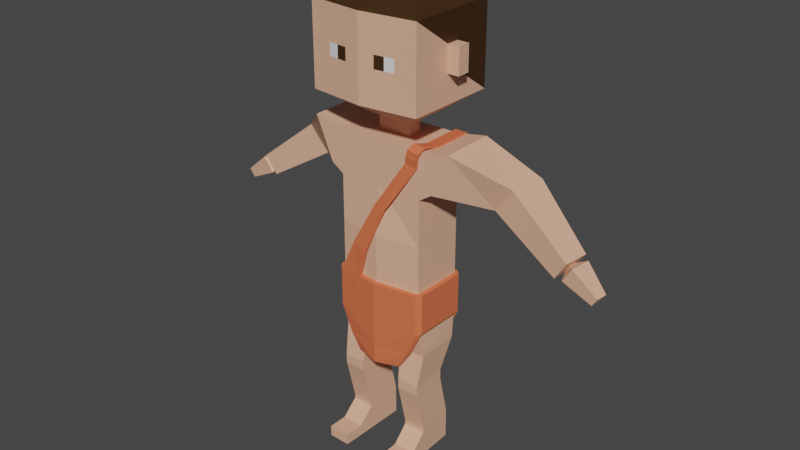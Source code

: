 # Source: ancient_unarmed.blend  (saved by Blender 2.82.7; exported with 4.5.12 LTS)
import bpy
from mathutils import Matrix  # noqa: F401  (used for matrix-valued properties, if any)

bpy.ops.wm.read_factory_settings(use_empty=True)
scene = bpy.context.scene
scene.name = 'Scene'

# ---- materials (node trees are filled in below, after node groups)
mat_skin = bpy.data.materials.new('Skin')
mat_skin.use_transparent_shadow = False
mat_trousers = bpy.data.materials.new('Trousers')
mat_trousers.use_transparent_shadow = False
mat_white = bpy.data.materials.new('White')
mat_white.use_transparent_shadow = False
mat_hair = bpy.data.materials.new('Hair')
mat_hair.use_transparent_shadow = False
mat_shirt = bpy.data.materials.new('Shirt')
mat_shirt.use_transparent_shadow = False
mat_shirt.diffuse_color = (0.3023, 0.3613, 0.3301, 1.0)
mat_leather = bpy.data.materials.new('Leather')
mat_leather.use_transparent_shadow = False

# ---- material node trees
mat_skin.use_nodes = True; mat_skin.node_tree.nodes.clear()
_N = mat_skin.node_tree.nodes; _L = mat_skin.node_tree.links
n0 = _N.new('ShaderNodeOutputMaterial'); n0.name = 'Material Output'; n0.location = (300, 300)
n1 = _N.new('ShaderNodeBsdfPrincipled'); n1.name = 'Principled BSDF'; n1.location = (10, 300)
n1.distribution = 'GGX'
n1.subsurface_method = 'BURLEY'
n1.inputs[0].default_value = (0.8, 0.4468, 0.2968, 1.0)
n1.inputs[3].default_value = 1.45
n1.inputs[27].default_value = (0.0, 0.0, 0.0, 1.0)
n1.inputs[28].default_value = 1.0
_L.new(n1.outputs[0], n0.inputs[0])
n0.is_active_output = True
mat_trousers.use_nodes = True; mat_trousers.node_tree.nodes.clear()
_N = mat_trousers.node_tree.nodes; _L = mat_trousers.node_tree.links
n0 = _N.new('ShaderNodeOutputMaterial'); n0.name = 'Material Output'; n0.location = (300, 300)
n1 = _N.new('ShaderNodeBsdfPrincipled'); n1.name = 'Principled BSDF'; n1.location = (10, 300)
n1.distribution = 'GGX'
n1.subsurface_method = 'BURLEY'
n1.inputs[0].default_value = (0.002191, 0.002928, 0.06372, 1.0)
n1.inputs[3].default_value = 1.45
n1.inputs[27].default_value = (0.0, 0.0, 0.0, 1.0)
n1.inputs[28].default_value = 1.0
_L.new(n1.outputs[0], n0.inputs[0])
n0.is_active_output = True
mat_white.use_nodes = True; mat_white.node_tree.nodes.clear()
_N = mat_white.node_tree.nodes; _L = mat_white.node_tree.links
n0 = _N.new('ShaderNodeOutputMaterial'); n0.name = 'Material Output'; n0.location = (300, 300)
n1 = _N.new('ShaderNodeBsdfPrincipled'); n1.name = 'Principled BSDF'; n1.location = (10, 300)
n1.distribution = 'GGX'
n1.subsurface_method = 'BURLEY'
n1.inputs[3].default_value = 1.45
n1.inputs[27].default_value = (0.0, 0.0, 0.0, 1.0)
n1.inputs[28].default_value = 1.0
_L.new(n1.outputs[0], n0.inputs[0])
n0.is_active_output = True
mat_hair.use_nodes = True; mat_hair.node_tree.nodes.clear()
_N = mat_hair.node_tree.nodes; _L = mat_hair.node_tree.links
n0 = _N.new('ShaderNodeOutputMaterial'); n0.name = 'Material Output'; n0.location = (300, 300)
n1 = _N.new('ShaderNodeBsdfPrincipled'); n1.name = 'Principled BSDF'; n1.location = (10, 300)
n1.distribution = 'GGX'
n1.subsurface_method = 'BURLEY'
n1.inputs[0].default_value = (0.04445, 0.01834, 0.003701, 1.0)
n1.inputs[3].default_value = 1.45
n1.inputs[27].default_value = (0.0, 0.0, 0.0, 1.0)
n1.inputs[28].default_value = 1.0
_L.new(n1.outputs[0], n0.inputs[0])
n0.is_active_output = True
mat_shirt.use_nodes = True; mat_shirt.node_tree.nodes.clear()
_N = mat_shirt.node_tree.nodes; _L = mat_shirt.node_tree.links
n0 = _N.new('ShaderNodeOutputMaterial'); n0.name = 'Material Output'; n0.location = (300, 300)
n1 = _N.new('ShaderNodeBsdfPrincipled'); n1.name = 'Principled BSDF'; n1.location = (10, 300)
n1.distribution = 'GGX'
n1.subsurface_method = 'BURLEY'
n1.inputs[0].default_value = (0.004706, 0.05221, 0.002751, 1.0)
n1.inputs[3].default_value = 1.45
n1.inputs[27].default_value = (0.0, 0.0, 0.0, 1.0)
n1.inputs[28].default_value = 1.0
_L.new(n1.outputs[0], n0.inputs[0])
n0.is_active_output = True
mat_leather.use_nodes = True; mat_leather.node_tree.nodes.clear()
_N = mat_leather.node_tree.nodes; _L = mat_leather.node_tree.links
n0 = _N.new('ShaderNodeOutputMaterial'); n0.name = 'Material Output'; n0.location = (300, 300)
n1 = _N.new('ShaderNodeBsdfPrincipled'); n1.name = 'Principled BSDF'; n1.location = (10, 300)
n1.distribution = 'GGX'
n1.subsurface_method = 'BURLEY'
n1.inputs[0].default_value = (0.8, 0.167, 0.07016, 1.0)
n1.inputs[3].default_value = 1.45
n1.inputs[27].default_value = (0.0, 0.0, 0.0, 1.0)
n1.inputs[28].default_value = 1.0
_L.new(n1.outputs[0], n0.inputs[0])
n0.is_active_output = True

# ---- world
world_world = bpy.data.worlds.new('World'); scene.world = world_world
world_world.use_nodes = True; world_world.node_tree.nodes.clear()
_N = world_world.node_tree.nodes; _L = world_world.node_tree.links
n0 = _N.new('ShaderNodeOutputWorld'); n0.name = 'World Output'; n0.location = (300, 300)
n1 = _N.new('ShaderNodeBackground'); n1.name = 'Background'; n1.location = (10, 300)
n1.inputs[0].default_value = (0.05088, 0.05088, 0.05088, 1.0)
_L.new(n1.outputs[0], n0.inputs[0])
n0.is_active_output = True
world_world.color = (0.05088, 0.05088, 0.05088)
world_world.use_sun_shadow = False
world_world.sun_shadow_jitter_overblur = 0.0

# ---- meshes
me_cube_001 = bpy.data.meshes.new('Cube.001')
me_cube_001.from_pydata([(0.6286, -0.2678, 5.879), (0.6286, 0.2678, 5.879), (1.62, 1.0, 2.482), (1.62, -1.0, 2.482), (1.62, 1.0, 4.2), (1.62, -1.0, 4.2), (0.4492, 1.0, -1.292), (1.683, 0.8362, -1.759), (0.689, 0.8113, -1.759), (0.7303, -0.8362, -1.777), (1.598, 0.3227, -2.926), (0.7769, 0.2995, -2.924), (0.8153, -1.061, -2.937), (1.636, -1.037, -2.939), (1.596, 0.3262, -3.303), (0.7756, 0.303, -3.3), (0.814, -1.057, -3.313), (1.635, -1.034, -3.315), (1.592, 0.7208, -4.931), (0.7709, 0.6976, -4.928), (0.8093, -0.6625, -4.941), (1.63, -0.6393, -4.943), (1.591, 0.7223, -5.092), (0.7704, 0.6991, -5.089), (0.8088, -0.661, -5.102), (1.63, -0.6378, -5.105), (1.588, 0.7308, -6.058), (0.7673, 0.7076, -6.055), (0.8057, -0.6525, -6.068), (1.626, -0.6293, -6.071), (1.646, -1.228, -5.669), (0.8255, -1.251, -5.666), (1.643, -1.219, -6.076), (0.8224, -1.243, -6.074), (1.665, -1.953, -5.675), (0.8445, -1.976, -5.672), (1.662, -1.944, -6.082), (0.8415, -1.968, -6.08), (2.739, 0.9876, 6.084), (2.096, 1.012, 4.533), (2.09, -0.9876, 4.504), (2.733, -1.012, 6.055), (4.48, 1.659, 4.867), (4.301, 0.293, 4.88), (3.793, 1.74, 3.941), (3.613, 0.3747, 3.954), (6.601, 1.032, 3.161), (6.486, 0.09333, 3.151), (6.172, 1.091, 2.496), (6.057, 0.153, 2.486), (6.406, 0.7168, 2.919), (6.374, 0.4511, 2.916), (6.285, 0.7337, 2.731), (6.252, 0.468, 2.728), (6.758, 0.9364, 3.024), (6.663, 0.1518, 3.016), (6.4, 0.9863, 2.468), (6.304, 0.2017, 2.46), (7.616, 0.6566, 2.264), (7.564, 0.2331, 2.259), (7.422, 0.6835, 1.964), (7.371, 0.2601, 1.959), (1.62, 1.0, 5.879), (1.62, -1.0, 5.879), (0.6286, 0.2678, 6.326), (0.6286, -0.2678, 6.326), (1.194, 0.8147, 6.685), (1.194, -0.8147, 6.685), (1.194, 0.8147, 10.9), (1.194, -0.8147, 10.9), (2.066, -0.2409, 8.324), (2.066, -0.2409, 9.257), (2.066, 0.2409, 9.257), (2.066, 0.2409, 8.324), (1.292, -1.802, 8.562), (1.292, -1.802, 9.02), (2.066, 1.73, 10.28), (2.066, 1.73, 7.3), (2.497, -0.2409, 8.324), (2.497, -0.2409, 9.257), (2.497, 0.2409, 9.257), (2.497, 0.2409, 8.324), (2.066, -1.73, 7.3), (2.066, -1.73, 10.28), (0.5616, -1.896, 9.02), (0.5616, -1.896, 8.562), (0.9268, -1.849, 8.562), (0.9268, -1.849, 9.02), (0.4492, -1.0, -1.292), (1.725, -0.8113, -1.777), (1.62, -1.0, 0.7389), (1.62, 1.0, 0.7389), (1.62, 1.0, -0.7649), (1.62, -1.0, -0.7649), (1.614, 1.163, 0.7389), (1.614, 1.163, -0.7826), (1.784, 1.0, -0.7649), (1.784, 1.0, 0.7389), (1.784, -1.0, 0.7389), (1.784, -1.0, -0.7649), (1.642, -1.162, -0.7826), (1.31, -1.0, -1.715), (1.255, -1.162, -1.715), (0.8749, -1.166, -2.338), (1.246, 1.0, -1.715), (1.244, 1.163, -1.715), (0.8892, -1.0, -2.376), (1.31, 1.0, -1.715), (0.8743, 1.0, -2.376), (0.8738, 1.163, -2.376), (1.642, -1.162, 0.7389), (-0.6286, -0.2678, 5.879), (-0.6286, 0.2678, 5.879), (-1.62, 1.0, 2.482), (-1.62, -1.0, 2.482), (-1.62, 1.0, 4.2), (-1.62, -1.0, 4.2), (-1.62, 1.0, -0.7649), (0.0, 0.2678, 5.879), (0.0, -0.2678, 5.879), (0.0, -1.218, 2.482), (0.0, 0.941, 2.482), (0.0, -1.0, 4.2), (0.0, 1.0, 4.2), (-1.683, 0.8362, -1.759), (-0.689, 0.8113, -1.759), (-0.7303, -0.8362, -1.777), (-1.598, 0.3227, -2.926), (-0.7769, 0.2995, -2.924), (-0.8153, -1.061, -2.937), (-1.636, -1.037, -2.939), (-1.596, 0.3262, -3.303), (-0.7756, 0.303, -3.3), (-0.814, -1.057, -3.313), (-1.635, -1.034, -3.315), (-1.592, 0.7208, -4.931), (-0.7709, 0.6976, -4.928), (-0.8093, -0.6625, -4.941), (-1.63, -0.6393, -4.943), (-1.591, 0.7223, -5.092), (-0.7704, 0.6991, -5.089), (-0.8088, -0.661, -5.102), (-1.63, -0.6378, -5.105), (-1.588, 0.7308, -6.058), (-0.7673, 0.7076, -6.055), (-0.8057, -0.6525, -6.068), (-1.626, -0.6293, -6.071), (-1.646, -1.228, -5.669), (-0.8255, -1.251, -5.666), (-1.643, -1.219, -6.076), (-0.8224, -1.243, -6.074), (-1.665, -1.953, -5.675), (-0.8445, -1.976, -5.672), (-1.662, -1.944, -6.082), (-0.8415, -1.968, -6.08), (-2.739, 0.9876, 6.084), (-2.096, 1.012, 4.533), (-2.09, -0.9876, 4.504), (-2.733, -1.012, 6.055), (-4.48, 1.659, 4.867), (-4.301, 0.293, 4.88), (-3.793, 1.74, 3.941), (-3.613, 0.3747, 3.954), (-6.601, 1.032, 3.161), (-6.486, 0.09333, 3.151), (-6.172, 1.091, 2.496), (-6.057, 0.153, 2.486), (-6.406, 0.7168, 2.919), (-6.374, 0.4511, 2.916), (-6.285, 0.7337, 2.731), (-6.252, 0.468, 2.728), (-6.758, 0.9364, 3.024), (-6.663, 0.1518, 3.016), (-6.4, 0.9863, 2.468), (-6.304, 0.2017, 2.46), (-7.616, 0.6566, 2.264), (-7.564, 0.2331, 2.259), (-7.422, 0.6835, 1.964), (-7.371, 0.2601, 1.959), (0.0, 1.0, 5.879), (-1.62, 1.0, 5.879), (-1.62, -1.0, 5.879), (0.0, -1.0, 5.879), (0.0, 0.2678, 6.326), (0.0, -0.2678, 6.326), (-0.6286, 0.2678, 6.326), (-0.6286, -0.2678, 6.326), (0.0, 0.8147, 6.685), (0.0, -0.8147, 6.685), (-1.194, 0.8147, 6.685), (-1.194, -0.8147, 6.685), (0.0, 0.8147, 10.9), (0.0, -0.8147, 10.9), (-1.194, 0.8147, 10.9), (-1.194, -0.8147, 10.9), (-2.066, -0.2409, 8.324), (-2.066, -0.2409, 9.257), (0.0, -1.968, 10.28), (0.0, -1.968, 7.3), (0.0, 1.999, 7.3), (0.0, 1.999, 10.28), (-2.066, 0.2409, 9.257), (-2.066, 0.2409, 8.324), (-1.292, -1.802, 8.562), (-1.292, -1.802, 9.02), (-2.066, 1.73, 10.28), (-2.066, 1.73, 7.3), (-2.497, -0.2409, 8.324), (-2.497, -0.2409, 9.257), (-2.497, 0.2409, 9.257), (-2.497, 0.2409, 8.324), (-2.066, -1.73, 7.3), (-2.066, -1.73, 10.28), (-0.5616, -1.896, 9.02), (-0.5616, -1.896, 8.562), (-0.9268, -1.849, 8.562), (-0.9268, -1.849, 9.02), (-0.4492, 1.0, -1.292), (-1.62, -1.0, -0.7826), (0.0, 0.941, -0.7826), (0.0, 1.0, -1.292), (0.0, -1.218, 0.7389), (-1.725, -0.8113, -1.777), (-0.4492, -1.0, -1.292), (0.0, -1.0, -1.292), (0.0, 0.941, 0.7389), (0.0, -1.218, -0.7826), (-1.62, 1.0, 0.7389), (-1.62, -1.0, 0.7389), (0.0, 1.104, -0.7826), (0.0, 1.104, 0.7389), (-1.614, 1.163, 0.7389), (-1.614, 1.163, -0.7826), (-1.784, 1.0, -0.7649), (-1.784, 1.0, 0.7389), (-1.784, -1.0, 0.7389), (-1.784, -1.0, -0.7649), (-1.642, -1.162, -0.7826), (0.0, -1.38, -0.7826), (-1.31, -1.0, -1.715), (-1.255, -1.162, -1.715), (0.0, 0.941, -1.715), (-0.8749, -1.166, -2.338), (-1.246, 1.0, -1.715), (-1.244, 1.163, -1.715), (-0.8747, -1.004, -2.337), (0.0, -1.218, -1.715), (0.0, 1.104, -1.715), (0.0, -1.38, -1.715), (-1.31, 1.0, -1.715), (-0.8892, 1.0, -2.376), (-0.8738, 1.163, -2.376), (0.0, 1.104, -2.376), (0.0, 0.941, -2.376), (0.0, -1.376, -2.409), (0.0, -1.214, -2.413), (0.0, -1.38, 0.7389), (-1.642, -1.162, 0.7389), (-0.7828, -1.293, 0.2154), (-0.7296, -1.3, 0.7211), (-0.769, -1.189, 0.2155), (-0.7157, -1.196, 0.7212), (-1.582, -1.186, 0.3011), (-1.529, -1.193, 0.8067), (-1.568, -1.082, 0.3012), (-1.515, -1.09, 0.8068), (-0.3851, -1.334, 1.831), (-0.3677, -1.253, 1.834), (-0.9787, -1.141, 1.965), (-0.9935, -1.22, 1.966), (0.3327, -1.246, 3.478), (0.3453, -1.187, 3.48), (-0.1013, -1.095, 3.581), (-0.114, -1.154, 3.578), (1.561, -1.076, 5.276), (1.566, -1.022, 5.301), (1.108, -1.02, 5.39), (1.102, -1.074, 5.365), (1.624, -1.125, 5.578), (1.63, -1.07, 5.603), (1.171, -1.068, 5.692), (1.166, -1.123, 5.667), (1.693, -1.152, 5.828), (1.695, -1.093, 5.815), (1.234, -1.062, 5.883), (1.232, -1.121, 5.897), (1.765, -1.059, 5.976), (1.766, -1.029, 5.924), (1.303, -0.9718, 5.951), (1.302, -1.002, 6.003), (1.781, -0.954, 6.037), (1.782, -0.9238, 5.985), (1.319, -0.8666, 6.012), (1.319, -0.8968, 6.064), (1.851, -0.7367, 6.023), (1.848, -0.7034, 5.973), (1.383, -0.7452, 5.978), (1.386, -0.7785, 6.028), (1.945, -0.4891, 5.983), (1.947, -0.4937, 5.923), (1.48, -0.4777, 5.908), (1.478, -0.4731, 5.968), (1.939, 0.897, 6.002), (1.943, 0.8911, 5.942), (1.478, 0.8847, 5.905), (1.473, 0.8906, 5.965), (1.941, 1.061, 5.96), (1.941, 1.024, 5.912), (1.474, 1.021, 5.917), (1.474, 1.057, 5.965), (1.964, 1.141, 5.694), (1.967, 1.083, 5.708), (1.519, 1.087, 5.837), (1.515, 1.145, 5.823), (1.593, 1.035, 5.015), (1.596, 0.9811, 5.028), (1.181, 0.9847, 5.147), (1.178, 1.039, 5.134), (0.8284, 1.071, 3.665), (0.8309, 1.029, 3.675), (0.5081, 1.031, 3.768), (0.5056, 1.074, 3.758), (-0.1406, 1.015, 1.157), (-0.1459, 0.9601, 1.178), (-0.6494, 0.9681, 1.323), (-0.6455, 1.028, 1.304), (-0.351, 1.078, 0.8467), (-0.3479, 1.011, 0.8562), (-0.8513, 1.009, 1.008), (-0.8544, 1.076, 0.9984), (-0.4912, 1.073, 0.6952), (-0.4981, 1.013, 0.7042), (-1.093, 0.9968, 0.6943), (-1.089, 1.048, 0.6865)], [], [(123, 179, 62, 4), (62, 63, 41, 38), (220, 6, 88, 224), (91, 2, 3, 90), (225, 121, 2, 91), (2, 4, 5, 3), (121, 123, 4, 2), (93, 88, 9, 89), (90, 3, 120, 221), (3, 5, 122, 120), (5, 63, 182, 122), (119, 0, 65, 184), (7, 89, 13, 10), (88, 6, 8, 9), (6, 92, 7, 8), (13, 12, 16, 17), (9, 8, 11, 12), (89, 9, 12, 13), (8, 7, 10, 11), (14, 17, 21, 18), (11, 10, 14, 15), (10, 13, 17, 14), (12, 11, 15, 16), (20, 19, 23, 24), (16, 15, 19, 20), (17, 16, 20, 21), (15, 14, 18, 19), (25, 24, 31, 30), (21, 20, 24, 25), (19, 18, 22, 23), (18, 21, 25, 22), (27, 26, 29, 28), (23, 22, 26, 27), (22, 25, 29, 26), (24, 23, 27, 28), (31, 33, 37, 35), (29, 25, 30, 32), (24, 28, 33, 31), (28, 29, 32, 33), (34, 35, 37, 36), (30, 31, 35, 34), (32, 30, 34, 36), (33, 32, 36, 37), (5, 4, 39, 40), (4, 62, 38, 39), (63, 5, 40, 41), (40, 39, 44, 45), (43, 45, 49, 47), (39, 38, 42, 44), (41, 40, 45, 43), (38, 41, 43, 42), (46, 47, 51, 50), (42, 43, 47, 46), (45, 44, 48, 49), (44, 42, 46, 48), (53, 52, 56, 57), (49, 48, 52, 53), (48, 46, 50, 52), (47, 49, 53, 51), (55, 57, 61, 59), (52, 50, 54, 56), (51, 53, 57, 55), (50, 51, 55, 54), (60, 58, 59, 61), (54, 55, 59, 58), (57, 56, 60, 61), (56, 54, 58, 60), (118, 1, 62, 179), (1, 0, 63, 62), (0, 119, 182, 63), (65, 64, 66, 67), (1, 118, 183, 64), (0, 1, 64, 65), (197, 83, 69, 192), (184, 65, 67, 188), (64, 183, 187, 66), (68, 191, 192, 69), (76, 200, 191, 68), (83, 76, 68, 69), (67, 66, 77, 82), (70, 73, 81, 78), (66, 187, 199, 77), (77, 199, 200, 76), (188, 67, 82, 198), (86, 74, 75, 87), (70, 71, 83, 82), (72, 73, 77, 76), (73, 70, 82, 77), (71, 72, 76, 83), (78, 81, 80, 79), (71, 70, 78, 79), (72, 71, 79, 80), (73, 72, 80, 81), (75, 74, 82, 83), (85, 84, 197, 198), (74, 86, 85, 198, 82), (84, 87, 75, 83, 197), (85, 86, 87, 84), (94, 91, 97), (100, 238, 248, 102), (99, 98, 110, 100), (220, 219, 92, 6), (90, 110, 98), (88, 93, 226, 224), (92, 93, 89, 7), (229, 230, 94, 95), (91, 94, 230, 225), (95, 96, 107, 105), (96, 97, 98, 99), (90, 98, 97, 91), (92, 96, 99, 93), (100, 110, 256, 238), (229, 95, 105, 247), (97, 96, 95, 94), (247, 105, 109, 252), (104, 241, 253, 108), (102, 248, 254, 103), (105, 107, 108, 109), (96, 92, 104, 107), (92, 219, 241, 104), (254, 255, 106, 103), (226, 93, 101, 246), (106, 101, 102, 103), (253, 252, 109, 108), (107, 104, 108), (246, 101, 106, 255), (99, 101, 93), (221, 256, 110, 90), (123, 115, 180, 179), (180, 155, 158, 181), (220, 224, 223, 217), (227, 228, 114, 113), (225, 227, 113, 121), (113, 114, 116, 115), (121, 113, 115, 123), (218, 222, 126, 223), (228, 221, 120, 114), (114, 120, 122, 116), (116, 122, 182, 181), (119, 184, 186, 111), (124, 127, 130, 222), (223, 126, 125, 217), (217, 125, 124, 117), (130, 134, 133, 129), (126, 129, 128, 125), (222, 130, 129, 126), (125, 128, 127, 124), (131, 135, 138, 134), (128, 132, 131, 127), (127, 131, 134, 130), (129, 133, 132, 128), (137, 141, 140, 136), (133, 137, 136, 132), (134, 138, 137, 133), (132, 136, 135, 131), (142, 147, 148, 141), (138, 142, 141, 137), (136, 140, 139, 135), (135, 139, 142, 138), (144, 145, 146, 143), (140, 144, 143, 139), (139, 143, 146, 142), (141, 145, 144, 140), (148, 152, 154, 150), (146, 149, 147, 142), (141, 148, 150, 145), (145, 150, 149, 146), (151, 153, 154, 152), (147, 151, 152, 148), (149, 153, 151, 147), (150, 154, 153, 149), (116, 157, 156, 115), (115, 156, 155, 180), (181, 158, 157, 116), (157, 162, 161, 156), (160, 164, 166, 162), (156, 161, 159, 155), (158, 160, 162, 157), (155, 159, 160, 158), (163, 167, 168, 164), (159, 163, 164, 160), (162, 166, 165, 161), (161, 165, 163, 159), (170, 174, 173, 169), (166, 170, 169, 165), (165, 169, 167, 163), (164, 168, 170, 166), (172, 176, 178, 174), (169, 173, 171, 167), (168, 172, 174, 170), (167, 171, 172, 168), (177, 178, 176, 175), (171, 175, 176, 172), (174, 178, 177, 173), (173, 177, 175, 171), (118, 179, 180, 112), (112, 180, 181, 111), (111, 181, 182, 119), (186, 190, 189, 185), (112, 185, 183, 118), (111, 186, 185, 112), (197, 192, 194, 212), (184, 188, 190, 186), (185, 189, 187, 183), (193, 194, 192, 191), (205, 193, 191, 200), (212, 194, 193, 205), (190, 211, 206, 189), (195, 207, 210, 202), (189, 206, 199, 187), (206, 205, 200, 199), (188, 198, 211, 190), (215, 216, 204, 203), (195, 211, 212, 196), (201, 205, 206, 202), (202, 206, 211, 195), (196, 212, 205, 201), (207, 208, 209, 210), (196, 208, 207, 195), (201, 209, 208, 196), (202, 210, 209, 201), (204, 212, 211, 203), (214, 198, 197, 213), (203, 211, 198, 214, 215), (213, 197, 212, 204, 216), (214, 213, 216, 215), (231, 234, 227), (237, 240, 248, 238), (220, 217, 117, 219), (228, 235, 257), (223, 224, 226, 218), (117, 124, 222, 218), (229, 232, 231, 230), (227, 225, 230, 231), (232, 244, 249, 233), (233, 236, 235, 234), (228, 227, 234, 235), (117, 218, 236, 233), (237, 238, 256, 257), (229, 247, 244, 232), (234, 231, 232, 233), (247, 252, 251, 244), (243, 250, 253, 241), (240, 242, 254, 248), (244, 251, 250, 249), (233, 249, 243, 117), (236, 218, 239), (117, 243, 241, 219), (226, 246, 239, 218), (102, 101, 99, 100), (253, 250, 251, 252), (249, 250, 243), (246, 255, 245, 239), (254, 242, 245, 255), (221, 228, 257, 256), (236, 237, 257, 235), (237, 236, 239, 240), (245, 242, 240, 239), (258, 259, 261, 260), (260, 261, 265, 264), (264, 265, 263, 262), (262, 263, 259, 258), (260, 264, 262, 258), (261, 259, 266, 267), (268, 267, 271, 272), (259, 263, 269, 266), (265, 261, 267, 268), (263, 265, 268, 269), (273, 272, 276, 277), (269, 268, 272, 273), (267, 266, 270, 271), (266, 269, 273, 270), (274, 277, 281, 278), (271, 270, 274, 275), (270, 273, 277, 274), (272, 271, 275, 276), (281, 280, 284, 285), (276, 275, 279, 280), (277, 276, 280, 281), (275, 274, 278, 279), (285, 284, 288, 289), (279, 278, 282, 283), (278, 281, 285, 282), (280, 279, 283, 284), (286, 289, 293, 290), (283, 282, 286, 287), (282, 285, 289, 286), (284, 283, 287, 288), (291, 290, 294, 295), (288, 287, 291, 292), (289, 288, 292, 293), (287, 286, 290, 291), (294, 298, 301, 297), (290, 293, 297, 294), (292, 291, 295, 296), (293, 292, 296, 297), (301, 300, 304, 305), (296, 295, 299, 300), (297, 296, 300, 301), (295, 294, 298, 299), (305, 304, 308, 309), (299, 298, 302, 303), (298, 302, 305, 301), (300, 299, 303, 304), (307, 306, 310, 311), (303, 302, 306, 307), (302, 306, 309, 305), (304, 303, 307, 308), (313, 312, 316, 317), (306, 310, 313, 309), (308, 307, 311, 312), (309, 308, 312, 313), (314, 318, 321, 317), (311, 310, 314, 315), (310, 314, 317, 313), (312, 311, 315, 316), (320, 319, 323, 324), (316, 315, 319, 320), (317, 316, 320, 321), (315, 314, 318, 319), (325, 324, 328, 329), (321, 320, 324, 325), (319, 318, 322, 323), (318, 321, 325, 322), (326, 329, 333, 330), (323, 322, 326, 327), (322, 325, 329, 326), (324, 323, 327, 328), (332, 331, 330, 333), (328, 327, 331, 332), (329, 328, 332, 333), (327, 326, 330, 331)])
me_cube_001.polygons.foreach_set('material_index', [0, 0, 0, 0, 0, 0, 0, 0, 0, 0, 0, 0, 0, 0, 0, 0, 0, 0, 0, 0, 0, 0, 0, 0, 0, 0, 0, 0, 0, 0, 0, 0, 0, 0, 0, 0, 0, 0, 0, 0, 0, 0, 0, 0, 0, 0, 0, 0, 0, 0, 0, 0, 0, 0, 0, 0, 0, 0, 0, 0, 0, 0, 0, 0, 0, 0, 0, 0, 0, 0, 0, 0, 0, 3, 0, 0, 3, 3, 3, 0, 0, 0, 3, 0, 2, 0, 3, 0, 3, 0, 0, 0, 0, 0, 0, 0, 0, 3, 5, 5, 5, 0, 5, 5, 0, 5, 5, 5, 5, 5, 5, 5, 5, 5, 5, 5, 5, 5, 5, 5, 5, 5, 5, 5, 5, 5, 5, 5, 0, 0, 0, 0, 0, 0, 0, 0, 0, 0, 0, 0, 0, 0, 0, 0, 0, 0, 0, 0, 0, 0, 0, 0, 0, 0, 0, 0, 0, 0, 0, 0, 0, 0, 0, 0, 0, 0, 0, 0, 0, 0, 0, 0, 0, 0, 0, 0, 0, 0, 0, 0, 0, 0, 0, 0, 0, 0, 0, 0, 0, 0, 0, 0, 0, 0, 0, 0, 0, 0, 0, 0, 0, 3, 0, 0, 3, 3, 3, 0, 0, 0, 3, 0, 2, 0, 3, 0, 3, 0, 0, 0, 0, 0, 0, 0, 0, 3, 5, 5, 0, 5, 5, 0, 5, 5, 5, 5, 5, 5, 5, 5, 5, 5, 5, 5, 5, 5, 5, 5, 5, 5, 5, 5, 5, 5, 5, 5, 5, 5, 5, 5, 5, 5, 5, 5, 5, 5, 5, 5, 5, 5, 5, 5, 5, 5, 5, 5, 5, 5, 5, 5, 5, 5, 5, 5, 5, 5, 5, 5, 5, 5, 5, 5, 5, 5, 5, 5, 5, 5, 5, 5, 5, 5, 5, 5, 5, 5, 5, 5, 5, 5, 5, 5, 5, 5, 5, 5, 5, 5, 5, 5, 5, 5, 5, 5, 5, 5, 5, 5, 5, 5, 5, 5])
_uv = me_cube_001.uv_layers.new(name='UVMap')
_uv.uv.foreach_set('vector', [0.564, 0.375, 0.625, 0.375, 0.625, 0.5, 0.564, 0.5, 0.625, 0.5, 0.625, 0.75, 0.625, 0.75, 0.625, 0.5, 0.25, 0.5, 0.375, 0.5, 0.375, 0.75, 0.25, 0.75, 0.4382, 0.5, 0.5016, 0.5, 0.5016, 0.75, 0.4382, 0.75, 0.4382, 0.375, 0.5016, 0.375, 0.5016, 0.5, 0.4382, 0.5, 0.5016, 0.5, 0.564, 0.5, 0.564, 0.75, 0.5016, 0.75, 0.5016, 0.375, 0.564, 0.375, 0.564, 0.5, 0.5016, 0.5, 0.3829, 0.75, 0.375, 0.75, 0.375, 0.75, 0.3829, 0.75, 0.4382, 0.75, 0.5016, 0.75, 0.5016, 0.875, 0.4382, 0.875, 0.5016, 0.75, 0.564, 0.75, 0.564, 0.875, 0.5016, 0.875, 0.564, 0.75, 0.625, 0.75, 0.625, 0.875, 0.564, 0.875, 0.75, 0.6608, 0.6801, 0.6608, 0.6801, 0.6608, 0.75, 0.6608, 0.3829, 0.5, 0.3829, 0.75, 0.3829, 0.75, 0.3829, 0.5, 0.375, 0.75, 0.375, 0.5, 0.375, 0.5, 0.375, 0.75, 0.375, 0.5, 0.3829, 0.5, 0.3829, 0.5, 0.375, 0.5, 0.3829, 0.75, 0.375, 0.75, 0.375, 0.75, 0.3829, 0.75, 0.375, 0.75, 0.375, 0.5, 0.375, 0.5, 0.375, 0.75, 0.3829, 0.75, 0.375, 0.75, 0.375, 0.75, 0.3829, 0.75, 0.375, 0.5, 0.3829, 0.5, 0.3829, 0.5, 0.375, 0.5, 0.3829, 0.5, 0.3829, 0.75, 0.3829, 0.75, 0.3829, 0.5, 0.375, 0.5, 0.3829, 0.5, 0.3829, 0.5, 0.375, 0.5, 0.3829, 0.5, 0.3829, 0.75, 0.3829, 0.75, 0.3829, 0.5, 0.375, 0.75, 0.375, 0.5, 0.375, 0.5, 0.375, 0.75, 0.375, 0.75, 0.375, 0.5, 0.375, 0.5, 0.375, 0.75, 0.375, 0.75, 0.375, 0.5, 0.375, 0.5, 0.375, 0.75, 0.3829, 0.75, 0.375, 0.75, 0.375, 0.75, 0.3829, 0.75, 0.375, 0.5, 0.3829, 0.5, 0.3829, 0.5, 0.375, 0.5, 0.3829, 0.75, 0.375, 0.75, 0.375, 0.75, 0.3829, 0.75, 0.3829, 0.75, 0.375, 0.75, 0.375, 0.75, 0.3829, 0.75, 0.375, 0.5, 0.3829, 0.5, 0.3829, 0.5, 0.375, 0.5, 0.3829, 0.5, 0.3829, 0.75, 0.3829, 0.75, 0.3829, 0.5, 0.375, 0.5, 0.3829, 0.5, 0.3829, 0.75, 0.375, 0.75, 0.375, 0.5, 0.3829, 0.5, 0.3829, 0.5, 0.375, 0.5, 0.3829, 0.5, 0.3829, 0.75, 0.3829, 0.75, 0.3829, 0.5, 0.375, 0.75, 0.375, 0.5, 0.375, 0.5, 0.375, 0.75, 0.375, 0.75, 0.375, 0.75, 0.375, 0.75, 0.375, 0.75, 0.3829, 0.75, 0.3829, 0.75, 0.3829, 0.75, 0.3829, 0.75, 0.375, 0.75, 0.375, 0.75, 0.375, 0.75, 0.375, 0.75, 0.375, 0.75, 0.3829, 0.75, 0.3829, 0.75, 0.375, 0.75, 0.3829, 0.75, 0.375, 0.75, 0.375, 0.75, 0.3829, 0.75, 0.3829, 0.75, 0.375, 0.75, 0.375, 0.75, 0.3829, 0.75, 0.3829, 0.75, 0.3829, 0.75, 0.3829, 0.75, 0.3829, 0.75, 0.375, 0.75, 0.3829, 0.75, 0.3829, 0.75, 0.375, 0.75, 0.564, 0.75, 0.564, 0.5, 0.564, 0.5, 0.564, 0.75, 0.564, 0.5, 0.625, 0.5, 0.625, 0.5, 0.564, 0.5, 0.625, 0.75, 0.564, 0.75, 0.564, 0.75, 0.625, 0.75, 0.564, 0.75, 0.564, 0.5, 0.564, 0.5, 0.564, 0.75, 0.625, 0.75, 0.564, 0.75, 0.564, 0.75, 0.625, 0.75, 0.564, 0.5, 0.625, 0.5, 0.625, 0.5, 0.564, 0.5, 0.625, 0.75, 0.564, 0.75, 0.564, 0.75, 0.625, 0.75, 0.625, 0.5, 0.625, 0.75, 0.625, 0.75, 0.625, 0.5, 0.625, 0.5, 0.625, 0.75, 0.625, 0.75, 0.625, 0.5, 0.625, 0.5, 0.625, 0.75, 0.625, 0.75, 0.625, 0.5, 0.564, 0.75, 0.564, 0.5, 0.564, 0.5, 0.564, 0.75, 0.564, 0.5, 0.625, 0.5, 0.625, 0.5, 0.564, 0.5, 0.564, 0.75, 0.564, 0.5, 0.564, 0.5, 0.564, 0.75, 0.564, 0.75, 0.564, 0.5, 0.564, 0.5, 0.564, 0.75, 0.564, 0.5, 0.625, 0.5, 0.625, 0.5, 0.564, 0.5, 0.625, 0.75, 0.564, 0.75, 0.564, 0.75, 0.625, 0.75, 0.625, 0.75, 0.564, 0.75, 0.564, 0.75, 0.625, 0.75, 0.564, 0.5, 0.625, 0.5, 0.625, 0.5, 0.564, 0.5, 0.625, 0.75, 0.564, 0.75, 0.564, 0.75, 0.625, 0.75, 0.625, 0.5, 0.625, 0.75, 0.625, 0.75, 0.625, 0.5, 0.564, 0.5, 0.625, 0.5, 0.625, 0.75, 0.564, 0.75, 0.625, 0.5, 0.625, 0.75, 0.625, 0.75, 0.625, 0.5, 0.564, 0.75, 0.564, 0.5, 0.564, 0.5, 0.564, 0.75, 0.564, 0.5, 0.625, 0.5, 0.625, 0.5, 0.564, 0.5, 0.75, 0.5892, 0.6801, 0.5892, 0.625, 0.5, 0.75, 0.5, 0.6801, 0.5892, 0.6801, 0.6608, 0.625, 0.75, 0.625, 0.5, 0.6801, 0.6608, 0.75, 0.6608, 0.75, 0.75, 0.625, 0.75, 0.6801, 0.6608, 0.6801, 0.5892, 0.6801, 0.5892, 0.6801, 0.6608, 0.6801, 0.5892, 0.75, 0.5892, 0.75, 0.5892, 0.6801, 0.5892, 0.6801, 0.6608, 0.6801, 0.5892, 0.6801, 0.5892, 0.6801, 0.6608, 0.75, 0.6608, 0.6801, 0.6608, 0.6801, 0.6608, 0.75, 0.6608, 0.75, 0.6608, 0.6801, 0.6608, 0.6801, 0.6608, 0.75, 0.6608, 0.6801, 0.5892, 0.75, 0.5892, 0.75, 0.5892, 0.6801, 0.5892, 0.6801, 0.5892, 0.75, 0.5892, 0.75, 0.6608, 0.6801, 0.6608, 0.6801, 0.5892, 0.75, 0.5892, 0.75, 0.5892, 0.6801, 0.5892, 0.6801, 0.6608, 0.6801, 0.5892, 0.6801, 0.5892, 0.6801, 0.6608, 0.6801, 0.6608, 0.6801, 0.5892, 0.6801, 0.5892, 0.6801, 0.6608, 0.6801, 0.6396, 0.6801, 0.6104, 0.6801, 0.6104, 0.6801, 0.6396, 0.6801, 0.5892, 0.75, 0.5892, 0.75, 0.5892, 0.6801, 0.5892, 0.6801, 0.5892, 0.75, 0.5892, 0.75, 0.5892, 0.6801, 0.5892, 0.75, 0.6608, 0.6801, 0.6608, 0.6801, 0.6608, 0.75, 0.6608, 0.715, 0.6608, 0.7013, 0.6608, 0.7013, 0.6608, 0.715, 0.6608, 0.6801, 0.6396, 0.6801, 0.6396, 0.6801, 0.6608, 0.6801, 0.6608, 0.6801, 0.6104, 0.6801, 0.6104, 0.6801, 0.5892, 0.6801, 0.5892, 0.6801, 0.6104, 0.6801, 0.6396, 0.6801, 0.6608, 0.6801, 0.5892, 0.6801, 0.6396, 0.6801, 0.6104, 0.6801, 0.5892, 0.6801, 0.6608, 0.6801, 0.6396, 0.6801, 0.6104, 0.6801, 0.6104, 0.6801, 0.6396, 0.6801, 0.6396, 0.6801, 0.6396, 0.6801, 0.6396, 0.6801, 0.6396, 0.6801, 0.6104, 0.6801, 0.6396, 0.6801, 0.6396, 0.6801, 0.6104, 0.6801, 0.6104, 0.6801, 0.6104, 0.6801, 0.6104, 0.6801, 0.6104, 0.7013, 0.6608, 0.7013, 0.6608, 0.6801, 0.6608, 0.6801, 0.6608, 0.7287, 0.6608, 0.7287, 0.6608, 0.75, 0.6608, 0.75, 0.6608, 0.7013, 0.6608, 0.715, 0.6608, 0.7287, 0.6608, 0.75, 0.6608, 0.6801, 0.6608, 0.7287, 0.6608, 0.715, 0.6608, 0.7013, 0.6608, 0.6801, 0.6608, 0.75, 0.6608, 0.7287, 0.6608, 0.715, 0.6608, 0.715, 0.6608, 0.7287, 0.6608, 0.0, 0.0, 0.4382, 0.5, 0.4382, 0.5, 0.3829, 0.75, 0.3829, 0.875, 0.3829, 0.875, 0.3829, 0.75, 0.3829, 0.75, 0.0, 0.0, 0.4382, 0.75, 0.3829, 0.75, 0.375, 0.375, 0.3829, 0.375, 0.3829, 0.5, 0.375, 0.5, 0.4382, 0.75, 0.4382, 0.75, 0.0, 0.0, 0.375, 0.75, 0.3829, 0.75, 0.3829, 0.875, 0.375, 0.875, 0.3829, 0.5, 0.3829, 0.75, 0.3829, 0.75, 0.3829, 0.5, 0.3829, 0.375, 0.4382, 0.375, 0.4382, 0.5, 0.3829, 0.5, 0.4382, 0.5, 0.4382, 0.5, 0.4382, 0.375, 0.4382, 0.375, 0.0, 0.0, 0.3829, 0.5, 0.3829, 0.5, 0.0, 0.0, 0.3829, 0.5, 0.4382, 0.5, 0.4382, 0.75, 0.3829, 0.75, 0.4382, 0.75, 0.4382, 0.75, 0.4382, 0.5, 0.4382, 0.5, 0.3829, 0.5, 0.3829, 0.5, 0.3829, 0.75, 0.3829, 0.75, 0.3829, 0.75, 0.4382, 0.75, 0.4382, 0.875, 0.3829, 0.875, 0.3829, 0.375, 0.3829, 0.5, 0.3829, 0.5, 0.3829, 0.375, 0.4382, 0.5, 0.3829, 0.5, 0.0, 0.0, 0.4382, 0.5, 0.3829, 0.375, 0.3829, 0.5, 0.3829, 0.5, 0.3829, 0.375, 0.3829, 0.5, 0.3829, 0.375, 0.3829, 0.375, 0.3829, 0.5, 0.3829, 0.75, 0.3829, 0.875, 0.3829, 0.875, 0.3829, 0.75, 0.0, 0.0, 0.3829, 0.5, 0.3829, 0.5, 0.0, 0.0, 0.0, 0.0, 0.0, 0.0, 0.0, 0.0, 0.0, 0.0, 0.3829, 0.5, 0.3829, 0.375, 0.3829, 0.375, 0.3829, 0.5, 0.3829, 0.875, 0.3829, 0.875, 0.3829, 0.75, 0.3829, 0.75, 0.3829, 0.875, 0.3829, 0.75, 0.3829, 0.75, 0.3829, 0.875, 0.0, 0.0, 0.0, 0.0, 0.3829, 0.75, 0.3829, 0.75, 0.3829, 0.375, 0.3829, 0.375, 0.3829, 0.5, 0.3829, 0.5, 0.0, 0.0, 0.0, 0.0, 0.0, 0.0, 0.3829, 0.875, 0.3829, 0.75, 0.3829, 0.75, 0.3829, 0.875, 0.3829, 0.75, 0.0, 0.0, 0.3829, 0.75, 0.4382, 0.875, 0.4382, 0.875, 0.4382, 0.75, 0.4382, 0.75, 0.564, 0.375, 0.564, 0.5, 0.625, 0.5, 0.625, 0.375, 0.625, 0.5, 0.625, 0.5, 0.625, 0.75, 0.625, 0.75, 0.25, 0.5, 0.25, 0.75, 0.375, 0.75, 0.375, 0.5, 0.4382, 0.5, 0.4382, 0.75, 0.5016, 0.75, 0.5016, 0.5, 0.4382, 0.375, 0.4382, 0.5, 0.5016, 0.5, 0.5016, 0.375, 0.5016, 0.5, 0.5016, 0.75, 0.564, 0.75, 0.564, 0.5, 0.5016, 0.375, 0.5016, 0.5, 0.564, 0.5, 0.564, 0.375, 0.3829, 0.75, 0.3829, 0.75, 0.375, 0.75, 0.375, 0.75, 0.4382, 0.75, 0.4382, 0.875, 0.5016, 0.875, 0.5016, 0.75, 0.5016, 0.75, 0.5016, 0.875, 0.564, 0.875, 0.564, 0.75, 0.564, 0.75, 0.564, 0.875, 0.625, 0.875, 0.625, 0.75, 0.75, 0.6608, 0.75, 0.6608, 0.6801, 0.6608, 0.6801, 0.6608, 0.3829, 0.5, 0.3829, 0.5, 0.3829, 0.75, 0.3829, 0.75, 0.375, 0.75, 0.375, 0.75, 0.375, 0.5, 0.375, 0.5, 0.375, 0.5, 0.375, 0.5, 0.3829, 0.5, 0.3829, 0.5, 0.3829, 0.75, 0.3829, 0.75, 0.375, 0.75, 0.375, 0.75, 0.375, 0.75, 0.375, 0.75, 0.375, 0.5, 0.375, 0.5, 0.3829, 0.75, 0.3829, 0.75, 0.375, 0.75, 0.375, 0.75, 0.375, 0.5, 0.375, 0.5, 0.3829, 0.5, 0.3829, 0.5, 0.3829, 0.5, 0.3829, 0.5, 0.3829, 0.75, 0.3829, 0.75, 0.375, 0.5, 0.375, 0.5, 0.3829, 0.5, 0.3829, 0.5, 0.3829, 0.5, 0.3829, 0.5, 0.3829, 0.75, 0.3829, 0.75, 0.375, 0.75, 0.375, 0.75, 0.375, 0.5, 0.375, 0.5, 0.375, 0.75, 0.375, 0.75, 0.375, 0.5, 0.375, 0.5, 0.375, 0.75, 0.375, 0.75, 0.375, 0.5, 0.375, 0.5, 0.3829, 0.75, 0.3829, 0.75, 0.375, 0.75, 0.375, 0.75, 0.375, 0.5, 0.375, 0.5, 0.3829, 0.5, 0.3829, 0.5, 0.3829, 0.75, 0.3829, 0.75, 0.375, 0.75, 0.375, 0.75, 0.3829, 0.75, 0.3829, 0.75, 0.375, 0.75, 0.375, 0.75, 0.375, 0.5, 0.375, 0.5, 0.3829, 0.5, 0.3829, 0.5, 0.3829, 0.5, 0.3829, 0.5, 0.3829, 0.75, 0.3829, 0.75, 0.375, 0.5, 0.375, 0.75, 0.3829, 0.75, 0.3829, 0.5, 0.375, 0.5, 0.375, 0.5, 0.3829, 0.5, 0.3829, 0.5, 0.3829, 0.5, 0.3829, 0.5, 0.3829, 0.75, 0.3829, 0.75, 0.375, 0.75, 0.375, 0.75, 0.375, 0.5, 0.375, 0.5, 0.375, 0.75, 0.375, 0.75, 0.375, 0.75, 0.375, 0.75, 0.3829, 0.75, 0.3829, 0.75, 0.3829, 0.75, 0.3829, 0.75, 0.375, 0.75, 0.375, 0.75, 0.375, 0.75, 0.375, 0.75, 0.375, 0.75, 0.375, 0.75, 0.3829, 0.75, 0.3829, 0.75, 0.3829, 0.75, 0.3829, 0.75, 0.375, 0.75, 0.375, 0.75, 0.3829, 0.75, 0.3829, 0.75, 0.375, 0.75, 0.375, 0.75, 0.3829, 0.75, 0.3829, 0.75, 0.3829, 0.75, 0.3829, 0.75, 0.375, 0.75, 0.375, 0.75, 0.3829, 0.75, 0.3829, 0.75, 0.564, 0.75, 0.564, 0.75, 0.564, 0.5, 0.564, 0.5, 0.564, 0.5, 0.564, 0.5, 0.625, 0.5, 0.625, 0.5, 0.625, 0.75, 0.625, 0.75, 0.564, 0.75, 0.564, 0.75, 0.564, 0.75, 0.564, 0.75, 0.564, 0.5, 0.564, 0.5, 0.625, 0.75, 0.625, 0.75, 0.564, 0.75, 0.564, 0.75, 0.564, 0.5, 0.564, 0.5, 0.625, 0.5, 0.625, 0.5, 0.625, 0.75, 0.625, 0.75, 0.564, 0.75, 0.564, 0.75, 0.625, 0.5, 0.625, 0.5, 0.625, 0.75, 0.625, 0.75, 0.625, 0.5, 0.625, 0.5, 0.625, 0.75, 0.625, 0.75, 0.625, 0.5, 0.625, 0.5, 0.625, 0.75, 0.625, 0.75, 0.564, 0.75, 0.564, 0.75, 0.564, 0.5, 0.564, 0.5, 0.564, 0.5, 0.564, 0.5, 0.625, 0.5, 0.625, 0.5, 0.564, 0.75, 0.564, 0.75, 0.564, 0.5, 0.564, 0.5, 0.564, 0.75, 0.564, 0.75, 0.564, 0.5, 0.564, 0.5, 0.564, 0.5, 0.564, 0.5, 0.625, 0.5, 0.625, 0.5, 0.625, 0.75, 0.625, 0.75, 0.564, 0.75, 0.564, 0.75, 0.625, 0.75, 0.625, 0.75, 0.564, 0.75, 0.564, 0.75, 0.564, 0.5, 0.564, 0.5, 0.625, 0.5, 0.625, 0.5, 0.625, 0.75, 0.625, 0.75, 0.564, 0.75, 0.564, 0.75, 0.625, 0.5, 0.625, 0.5, 0.625, 0.75, 0.625, 0.75, 0.564, 0.5, 0.564, 0.75, 0.625, 0.75, 0.625, 0.5, 0.625, 0.5, 0.625, 0.5, 0.625, 0.75, 0.625, 0.75, 0.564, 0.75, 0.564, 0.75, 0.564, 0.5, 0.564, 0.5, 0.564, 0.5, 0.564, 0.5, 0.625, 0.5, 0.625, 0.5, 0.75, 0.5892, 0.75, 0.5, 0.625, 0.5, 0.6801, 0.5892, 0.6801, 0.5892, 0.625, 0.5, 0.625, 0.75, 0.6801, 0.6608, 0.6801, 0.6608, 0.625, 0.75, 0.75, 0.75, 0.75, 0.6608, 0.6801, 0.6608, 0.6801, 0.6608, 0.6801, 0.5892, 0.6801, 0.5892, 0.6801, 0.5892, 0.6801, 0.5892, 0.75, 0.5892, 0.75, 0.5892, 0.6801, 0.6608, 0.6801, 0.6608, 0.6801, 0.5892, 0.6801, 0.5892, 0.75, 0.6608, 0.75, 0.6608, 0.6801, 0.6608, 0.6801, 0.6608, 0.75, 0.6608, 0.75, 0.6608, 0.6801, 0.6608, 0.6801, 0.6608, 0.6801, 0.5892, 0.6801, 0.5892, 0.75, 0.5892, 0.75, 0.5892, 0.6801, 0.5892, 0.6801, 0.6608, 0.75, 0.6608, 0.75, 0.5892, 0.6801, 0.5892, 0.6801, 0.5892, 0.75, 0.5892, 0.75, 0.5892, 0.6801, 0.6608, 0.6801, 0.6608, 0.6801, 0.5892, 0.6801, 0.5892, 0.6801, 0.6608, 0.6801, 0.6608, 0.6801, 0.5892, 0.6801, 0.5892, 0.6801, 0.6396, 0.6801, 0.6396, 0.6801, 0.6104, 0.6801, 0.6104, 0.6801, 0.5892, 0.6801, 0.5892, 0.75, 0.5892, 0.75, 0.5892, 0.6801, 0.5892, 0.6801, 0.5892, 0.75, 0.5892, 0.75, 0.5892, 0.75, 0.6608, 0.75, 0.6608, 0.6801, 0.6608, 0.6801, 0.6608, 0.715, 0.6608, 0.715, 0.6608, 0.7013, 0.6608, 0.7013, 0.6608, 0.6801, 0.6396, 0.6801, 0.6608, 0.6801, 0.6608, 0.6801, 0.6396, 0.6801, 0.6104, 0.6801, 0.5892, 0.6801, 0.5892, 0.6801, 0.6104, 0.6801, 0.6104, 0.6801, 0.5892, 0.6801, 0.6608, 0.6801, 0.6396, 0.6801, 0.6396, 0.6801, 0.6608, 0.6801, 0.5892, 0.6801, 0.6104, 0.6801, 0.6396, 0.6801, 0.6396, 0.6801, 0.6104, 0.6801, 0.6104, 0.6801, 0.6396, 0.6801, 0.6396, 0.6801, 0.6396, 0.6801, 0.6396, 0.6801, 0.6104, 0.6801, 0.6104, 0.6801, 0.6396, 0.6801, 0.6396, 0.6801, 0.6104, 0.6801, 0.6104, 0.6801, 0.6104, 0.6801, 0.6104, 0.7013, 0.6608, 0.6801, 0.6608, 0.6801, 0.6608, 0.7013, 0.6608, 0.7287, 0.6608, 0.75, 0.6608, 0.75, 0.6608, 0.7287, 0.6608, 0.7013, 0.6608, 0.6801, 0.6608, 0.75, 0.6608, 0.7287, 0.6608, 0.715, 0.6608, 0.7287, 0.6608, 0.75, 0.6608, 0.6801, 0.6608, 0.7013, 0.6608, 0.715, 0.6608, 0.7287, 0.6608, 0.7287, 0.6608, 0.715, 0.6608, 0.715, 0.6608, 0.0, 0.0, 0.4382, 0.5, 0.4382, 0.5, 0.3829, 0.75, 0.3829, 0.75, 0.3829, 0.875, 0.3829, 0.875, 0.375, 0.375, 0.375, 0.5, 0.3829, 0.5, 0.3829, 0.375, 0.4382, 0.75, 0.0, 0.0, 0.4382, 0.75, 0.375, 0.75, 0.375, 0.875, 0.3829, 0.875, 0.3829, 0.75, 0.3829, 0.5, 0.3829, 0.5, 0.3829, 0.75, 0.3829, 0.75, 0.3829, 0.375, 0.3829, 0.5, 0.4382, 0.5, 0.4382, 0.375, 0.4382, 0.5, 0.4382, 0.375, 0.4382, 0.375, 0.4382, 0.5, 0.0, 0.0, 0.0, 0.0, 0.3829, 0.5, 0.3829, 0.5, 0.3829, 0.5, 0.3829, 0.75, 0.4382, 0.75, 0.4382, 0.5, 0.4382, 0.75, 0.4382, 0.5, 0.4382, 0.5, 0.4382, 0.75, 0.3829, 0.5, 0.3829, 0.75, 0.3829, 0.75, 0.3829, 0.5, 0.3829, 0.75, 0.3829, 0.875, 0.4382, 0.875, 0.4382, 0.75, 0.3829, 0.375, 0.3829, 0.375, 0.3829, 0.5, 0.3829, 0.5, 0.4382, 0.5, 0.4382, 0.5, 0.0, 0.0, 0.3829, 0.5, 0.3829, 0.375, 0.3829, 0.375, 0.3829, 0.5, 0.3829, 0.5, 0.3829, 0.5, 0.3829, 0.5, 0.3829, 0.375, 0.3829, 0.375, 0.3829, 0.75, 0.3829, 0.75, 0.3829, 0.875, 0.3829, 0.875, 0.0, 0.0, 0.0, 0.0, 0.3829, 0.5, 0.3829, 0.5, 0.0, 0.0, 0.0, 0.0, 0.0, 0.0, 0.0, 0.0, 0.3829, 0.75, 0.3829, 0.75, 0.0, 0.0, 0.3829, 0.5, 0.3829, 0.5, 0.3829, 0.375, 0.3829, 0.375, 0.3829, 0.875, 0.3829, 0.875, 0.3829, 0.75, 0.3829, 0.75, 0.3829, 0.75, 0.0, 0.0, 0.3829, 0.75, 0.3829, 0.75, 0.3829, 0.375, 0.3829, 0.5, 0.3829, 0.5, 0.3829, 0.375, 0.0, 0.0, 0.0, 0.0, 0.0, 0.0, 0.3829, 0.875, 0.3829, 0.875, 0.3829, 0.75, 0.3829, 0.75, 0.3829, 0.875, 0.3829, 0.75, 0.0, 0.0, 0.3829, 0.875, 0.4382, 0.875, 0.4382, 0.75, 0.4382, 0.75, 0.4382, 0.875, 0.3829, 0.75, 0.3829, 0.75, 0.4382, 0.75, 0.0, 0.0, 0.3829, 0.75, 0.3829, 0.75, 0.0, 0.0, 0.3829, 0.75, 0.3829, 0.75, 0.3829, 0.75, 0.3829, 0.75, 0.3829, 0.75, 0.375, 0.0, 0.625, 0.0, 0.625, 0.25, 0.375, 0.25, 0.375, 0.25, 0.625, 0.25, 0.625, 0.5, 0.375, 0.5, 0.375, 0.5, 0.625, 0.5, 0.625, 0.75, 0.375, 0.75, 0.375, 0.75, 0.625, 0.75, 0.625, 1.0, 0.375, 1.0, 0.125, 0.5, 0.375, 0.5, 0.375, 0.75, 0.125, 0.75, 0.625, 0.25, 0.625, 0.0, 0.625, 0.0, 0.625, 0.25, 0.625, 0.5, 0.625, 0.25, 0.625, 0.25, 0.625, 0.5, 0.625, 1.0, 0.625, 0.75, 0.625, 0.75, 0.625, 1.0, 0.625, 0.5, 0.625, 0.25, 0.625, 0.25, 0.625, 0.5, 0.625, 0.75, 0.625, 0.5, 0.625, 0.5, 0.625, 0.75, 0.625, 0.75, 0.625, 0.5, 0.625, 0.5, 0.625, 0.75, 0.625, 0.75, 0.625, 0.5, 0.625, 0.5, 0.625, 0.75, 0.625, 0.25, 0.625, 0.0, 0.625, 0.0, 0.625, 0.25, 0.625, 1.0, 0.625, 0.75, 0.625, 0.75, 0.625, 1.0, 0.625, 1.0, 0.625, 0.75, 0.625, 0.75, 0.625, 1.0, 0.625, 0.25, 0.625, 0.0, 0.625, 0.0, 0.625, 0.25, 0.625, 1.0, 0.625, 0.75, 0.625, 0.75, 0.625, 1.0, 0.625, 0.5, 0.625, 0.25, 0.625, 0.25, 0.625, 0.5, 0.625, 0.75, 0.625, 0.5, 0.625, 0.5, 0.625, 0.75, 0.625, 0.5, 0.625, 0.25, 0.625, 0.25, 0.625, 0.5, 0.625, 0.75, 0.625, 0.5, 0.625, 0.5, 0.625, 0.75, 0.625, 0.25, 0.625, 0.0, 0.625, 0.0, 0.625, 0.25, 0.625, 0.75, 0.625, 0.5, 0.625, 0.5, 0.625, 0.75, 0.625, 0.25, 0.625, 0.0, 0.625, 0.0, 0.625, 0.25, 0.625, 1.0, 0.625, 0.75, 0.625, 0.75, 0.625, 1.0, 0.625, 0.5, 0.625, 0.25, 0.625, 0.25, 0.625, 0.5, 0.625, 1.0, 0.625, 0.75, 0.625, 0.75, 0.625, 1.0, 0.625, 0.25, 0.625, 0.0, 0.625, 0.0, 0.625, 0.25, 0.625, 1.0, 0.625, 0.75, 0.625, 0.75, 0.625, 1.0, 0.625, 0.5, 0.625, 0.25, 0.625, 0.25, 0.625, 0.5, 0.625, 0.25, 0.625, 0.0, 0.625, 0.0, 0.625, 0.25, 0.625, 0.5, 0.625, 0.25, 0.625, 0.25, 0.625, 0.5, 0.625, 0.75, 0.625, 0.5, 0.625, 0.5, 0.625, 0.75, 0.625, 0.25, 0.625, 0.0, 0.625, 0.0, 0.625, 0.25, 0.625, 1.0, 0.625, 1.0, 0.625, 0.75, 0.625, 0.75, 0.625, 1.0, 0.625, 0.75, 0.625, 0.75, 0.625, 1.0, 0.625, 0.5, 0.625, 0.25, 0.625, 0.25, 0.625, 0.5, 0.625, 0.75, 0.625, 0.5, 0.625, 0.5, 0.625, 0.75, 0.625, 0.75, 0.625, 0.5, 0.625, 0.5, 0.625, 0.75, 0.625, 0.5, 0.625, 0.25, 0.625, 0.25, 0.625, 0.5, 0.625, 0.75, 0.625, 0.5, 0.625, 0.5, 0.625, 0.75, 0.625, 0.25, 0.625, 0.0, 0.625, 0.0, 0.625, 0.25, 0.625, 0.75, 0.625, 0.5, 0.625, 0.5, 0.625, 0.75, 0.625, 0.25, 0.625, 0.0, 0.625, 0.0, 0.625, 0.25, 0.625, 1.0, 0.625, 1.0, 0.625, 0.75, 0.625, 0.75, 0.625, 0.5, 0.625, 0.25, 0.625, 0.25, 0.625, 0.5, 0.625, 0.25, 0.625, 0.0, 0.625, 0.0, 0.625, 0.25, 0.625, 0.25, 0.625, 0.0, 0.625, 0.0, 0.625, 0.25, 0.625, 1.0, 0.625, 1.0, 0.625, 0.75, 0.625, 0.75, 0.625, 0.5, 0.625, 0.25, 0.625, 0.25, 0.625, 0.5, 0.625, 0.75, 0.625, 0.5, 0.625, 0.5, 0.625, 0.75, 0.625, 1.0, 0.625, 1.0, 0.625, 0.75, 0.625, 0.75, 0.625, 0.5, 0.625, 0.25, 0.625, 0.25, 0.625, 0.5, 0.625, 0.75, 0.625, 0.5, 0.625, 0.5, 0.625, 0.75, 0.625, 0.0, 0.625, 0.0, 0.625, 0.75, 0.625, 0.75, 0.625, 0.25, 0.625, 0.0, 0.625, 0.0, 0.625, 0.25, 0.625, 1.0, 0.625, 1.0, 0.625, 0.75, 0.625, 0.75, 0.625, 0.5, 0.625, 0.25, 0.625, 0.25, 0.625, 0.5, 0.625, 0.5, 0.625, 0.25, 0.625, 0.25, 0.625, 0.5, 0.625, 0.5, 0.625, 0.25, 0.625, 0.25, 0.625, 0.5, 0.625, 0.75, 0.625, 0.5, 0.625, 0.5, 0.625, 0.75, 0.625, 0.25, 0.625, 0.0, 0.625, 0.0, 0.625, 0.25, 0.625, 0.75, 0.625, 0.5, 0.625, 0.5, 0.625, 0.75, 0.625, 0.75, 0.625, 0.5, 0.625, 0.5, 0.625, 0.75, 0.625, 0.25, 0.625, 0.0, 0.625, 0.0, 0.625, 0.25, 0.625, 1.0, 0.625, 0.75, 0.625, 0.75, 0.625, 1.0, 0.625, 1.0, 0.625, 0.75, 0.625, 0.75, 0.625, 1.0, 0.625, 0.25, 0.625, 0.0, 0.625, 0.0, 0.625, 0.25, 0.625, 1.0, 0.625, 0.75, 0.625, 0.75, 0.625, 1.0, 0.625, 0.5, 0.625, 0.25, 0.625, 0.25, 0.625, 0.5, 0.625, 0.5, 0.875, 0.5, 0.875, 0.75, 0.625, 0.75, 0.625, 0.5, 0.625, 0.25, 0.625, 0.25, 0.625, 0.5, 0.625, 0.75, 0.625, 0.5, 0.625, 0.5, 0.625, 0.75, 0.625, 0.25, 0.625, 0.0, 0.625, 0.0, 0.625, 0.25])
me_cube_001.materials.append(mat_skin)
me_cube_001.materials.append(mat_trousers)
me_cube_001.materials.append(mat_white)
me_cube_001.materials.append(mat_hair)
me_cube_001.materials.append(mat_shirt)
me_cube_001.materials.append(mat_leather)
me_cube_001.use_remesh_fix_poles = True
me_cube_001.use_remesh_preserve_attributes = False
me_cube_001.use_mirror_vertex_groups = False
me_cube_001.update()
arm_metarig_001 = bpy.data.armatures.new('metarig.001')  # bones are not reproduced

# ---- objects
ob_cube = bpy.data.objects.new('Cube', me_cube_001)
ob_metarig_001 = bpy.data.objects.new('metarig.001', arm_metarig_001)

# ---- transforms, parenting, visibility, modifiers, constraints
ob_cube.location = (0.0, 0.0, 0.5052)
ob_cube.scale = (0.08406, 0.08406, 0.08406)
ob_cube.lineart.crease_threshold = 0.0
_vg = ob_cube.vertex_groups.new(name='DEF-shoulder.L')
_vg = ob_cube.vertex_groups.new(name='DEF-upper_arm.L')
_vg = ob_cube.vertex_groups.new(name='DEF-upper_arm.L.001')
_vg = ob_cube.vertex_groups.new(name='DEF-forearm.L')
_vg = ob_cube.vertex_groups.new(name='DEF-forearm.L.001')
_vg = ob_cube.vertex_groups.new(name='DEF-hand.L')
_vg = ob_cube.vertex_groups.new(name='DEF-shoulder.R')
_vg = ob_cube.vertex_groups.new(name='DEF-upper_arm.R')
_vg = ob_cube.vertex_groups.new(name='DEF-upper_arm.R.001')
_vg = ob_cube.vertex_groups.new(name='DEF-forearm.R')
_vg = ob_cube.vertex_groups.new(name='DEF-forearm.R.001')
_vg = ob_cube.vertex_groups.new(name='DEF-hand.R')
_vg = ob_cube.vertex_groups.new(name='DEF-breast.L')
_vg = ob_cube.vertex_groups.new(name='DEF-breast.R')
_vg = ob_cube.vertex_groups.new(name='DEF-pelvis.L')
_vg = ob_cube.vertex_groups.new(name='DEF-pelvis.R')
_vg = ob_cube.vertex_groups.new(name='DEF-thigh.L')
_vg = ob_cube.vertex_groups.new(name='DEF-thigh.L.001')
_vg = ob_cube.vertex_groups.new(name='DEF-shin.L')
_vg = ob_cube.vertex_groups.new(name='DEF-shin.L.001')
_vg = ob_cube.vertex_groups.new(name='DEF-foot.L')
_vg = ob_cube.vertex_groups.new(name='DEF-toe.L')
_vg = ob_cube.vertex_groups.new(name='DEF-thigh.R')
_vg = ob_cube.vertex_groups.new(name='DEF-thigh.R.001')
_vg = ob_cube.vertex_groups.new(name='DEF-shin.R')
_vg = ob_cube.vertex_groups.new(name='DEF-shin.R.001')
_vg = ob_cube.vertex_groups.new(name='DEF-foot.R')
_vg = ob_cube.vertex_groups.new(name='DEF-toe.R')
_vg = ob_cube.vertex_groups.new(name='DEF-spine')
_vg = ob_cube.vertex_groups.new(name='DEF-spine.001')
_vg = ob_cube.vertex_groups.new(name='DEF-spine.002')
_vg = ob_cube.vertex_groups.new(name='DEF-spine.003')
_vg = ob_cube.vertex_groups.new(name='DEF-spine.004')
_vg = ob_cube.vertex_groups.new(name='DEF-spine.005')
_vg = ob_cube.vertex_groups.new(name='DEF-spine.006')
ob_metarig_001.location = (0.0, 0.0, 0.0)
ob_metarig_001.lineart.crease_threshold = 0.0

# ---- collection membership
scene.collection.objects.link(ob_cube)
scene.collection.objects.link(ob_metarig_001)

# ---- scene / render settings (as saved in the file)
scene.frame_start = 1; scene.frame_end = 23; scene.frame_set(0)
scene.render.engine = 'BLENDER_EEVEE_NEXT'
scene.cycles.use_denoising = False
scene.cycles.samples = 128
scene.cycles.sampling_pattern = 'TABULATED_SOBOL'
scene.cycles.use_adaptive_sampling = False
scene.cycles.use_light_tree = False
scene.view_settings.view_transform = 'Filmic'
bpy.context.view_layer.update()

# ---- added for rendering (the .blend has no active camera and no usable light): camera, sun
cam_auto = bpy.data.cameras.new('AutoCamera')
cam_auto.lens = 50.0
cam_auto.sensor_width = 36.0
cam_auto.clip_end = 1000.0
ob_auto_camera = bpy.data.objects.new('AutoCamera', cam_auto)
scene.collection.objects.link(ob_auto_camera)
ob_auto_camera.location = (1.80079, -2.15997, 2.1482)
ob_auto_camera.rotation_euler = (1.09748, -7.21219e-08, 0.694738)
scene.camera = ob_auto_camera
light_auto_sun = bpy.data.lights.new('AutoSun', 'SUN')
light_auto_sun.energy = 3.0
light_auto_sun.angle = 0.0523599
ob_auto_sun = bpy.data.objects.new('AutoSun', light_auto_sun)
scene.collection.objects.link(ob_auto_sun)
ob_auto_sun.rotation_euler = (0.872665, 0.174533, 0.523599)
bpy.context.view_layer.update()
